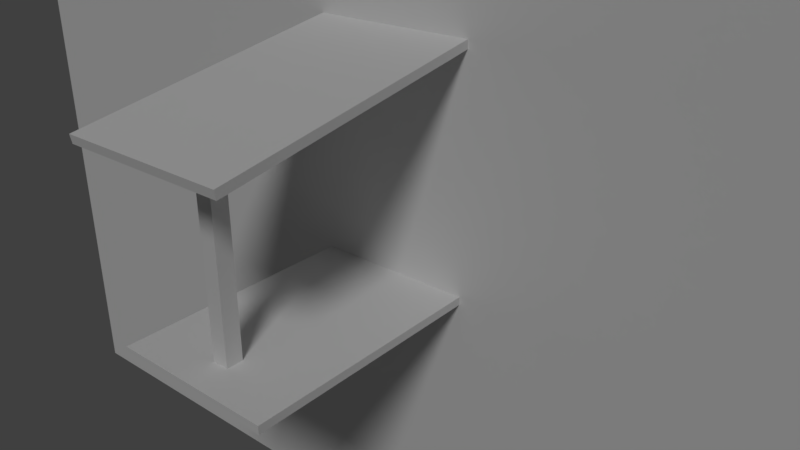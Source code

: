 # Source: covered_walkway.blend  (saved by Blender 2.78.0; exported with 4.5.12 LTS)
import bpy
from mathutils import Matrix  # noqa: F401  (used for matrix-valued properties, if any)

bpy.ops.wm.read_factory_settings(use_empty=True)
scene = bpy.context.scene
scene.name = 'Scene'

# ---- collections
col_collection_1 = bpy.data.collections.new('Collection 1'); scene.collection.children.link(col_collection_1)

# ---- world
world_world = bpy.data.worlds.new('World'); scene.world = world_world
world_world.use_nodes = True; world_world.node_tree.nodes.clear()
_N = world_world.node_tree.nodes; _L = world_world.node_tree.links
n0 = _N.new('ShaderNodeOutputWorld'); n0.name = 'World Output'; n0.location = (300, 300)
n1 = _N.new('ShaderNodeBackground'); n1.name = 'Background'; n1.location = (10, 300)
n1.inputs[0].default_value = (0.05088, 0.05088, 0.05088, 1.0)
_L.new(n1.outputs[0], n0.inputs[0])
n0.is_active_output = True
world_world.color = (0.05088, 0.05088, 0.05088)
world_world.use_sun_shadow = False
world_world.sun_shadow_jitter_overblur = 0.0
world_world.cycles.sampling_method = 'MANUAL'

# ---- cameras
cam_camera = bpy.data.cameras.new('Camera')
cam_camera.clip_end = 100.0
cam_camera.lens = 35.0
cam_camera.sensor_width = 32.0
cam_camera.sensor_height = 18.0
cam_camera.ortho_scale = 7.314
cam_camera.dof.focus_distance = 0.0

# ---- lights
light_sun = bpy.data.lights.new('Sun', 'SUN')
light_sun.transmission_factor = 0.0
light_sun.angle = 0.1993
light_sun.energy = 1.0
light_sun.shadow_buffer_clip_start = 0.5
light_sun.shadow_soft_size = 0.1
light_sun.shadow_cascade_max_distance = 1000.0

# ---- meshes
me_cube_012 = bpy.data.meshes.new('Cube.012')
me_cube_012.from_pydata([(-1.0, -1.0, -1.0), (-1.0, -1.0, 1.0), (-1.0, 1.0, -1.0), (-1.0, 1.0, 1.0), (1.0, -1.0, -1.0), (1.0, -1.0, 1.0), (1.0, 1.0, -1.0), (1.0, 1.0, 1.0)], [], [(0, 1, 3, 2), (2, 3, 7, 6), (6, 7, 5, 4), (4, 5, 1, 0), (2, 6, 4, 0), (7, 3, 1, 5)])
me_cube_012.use_remesh_preserve_volume = False
me_cube_012.use_remesh_preserve_attributes = False
me_cube_012.use_mirror_vertex_groups = False
me_cube_012.update()
me_cube_005 = bpy.data.meshes.new('Cube.005')
me_cube_005.from_pydata([(-1.5, -1.0, -0.05), (-1.5, -1.0, 0.05), (-1.5, 1.0, -0.05), (-1.5, 1.0, 0.05), (1.5, -1.0, -0.05), (1.5, -1.0, 0.05), (1.5, 1.0, -0.05), (1.5, 1.0, 0.05)], [], [(0, 1, 3, 2), (2, 3, 7, 6), (6, 7, 5, 4), (4, 5, 1, 0), (2, 6, 4, 0), (7, 3, 1, 5)])
me_cube_005.use_remesh_preserve_volume = False
me_cube_005.use_remesh_preserve_attributes = False
me_cube_005.use_mirror_vertex_groups = False
me_cube_005.update()
me_cube_002 = bpy.data.meshes.new('Cube.002')
me_cube_002.from_pydata([(-1.0, -1.0, -0.05), (-1.0, -1.0, 0.05), (-1.0, 1.0, -0.05), (-1.0, 1.0, 0.05), (1.0, -1.0, -0.05), (1.0, -1.0, 0.05), (1.0, 1.0, -0.05), (1.0, 1.0, 0.05)], [], [(0, 1, 3, 2), (2, 3, 7, 6), (6, 7, 5, 4), (4, 5, 1, 0), (2, 6, 4, 0), (7, 3, 1, 5)])
me_cube_002.use_remesh_preserve_volume = False
me_cube_002.use_remesh_preserve_attributes = False
me_cube_002.use_mirror_vertex_groups = False
me_cube_002.update()
me_cube = bpy.data.meshes.new('Cube')
me_cube.from_pydata([(-0.1, -0.1, -1.25), (-0.1, -0.1, 1.25), (-0.1, 0.1, -1.25), (-0.1, 0.1, 1.25), (0.1, -0.1, -1.25), (0.1, -0.1, 1.25), (0.1, 0.1, -1.25), (0.1, 0.1, 1.25)], [], [(0, 1, 3, 2), (2, 3, 7, 6), (6, 7, 5, 4), (4, 5, 1, 0), (2, 6, 4, 0), (7, 3, 1, 5)])
me_cube.use_remesh_preserve_volume = False
me_cube.use_remesh_preserve_attributes = False
me_cube.use_mirror_vertex_groups = False
me_cube.update()

# ---- objects
ob_cube_009 = bpy.data.objects.new('Cube.009', me_cube_012)
ob_cube_002 = bpy.data.objects.new('Cube.002', me_cube_005)
ob_cube_001 = bpy.data.objects.new('Cube.001', me_cube_002)
ob_cube = bpy.data.objects.new('Cube', me_cube)
ob_sun = bpy.data.objects.new('Sun', light_sun)
ob_camera = bpy.data.objects.new('Camera', cam_camera)

# ---- transforms, parenting, visibility, modifiers, constraints
ob_cube_009.location = (-1.0, 0.0, 0.0)
ob_cube_009.scale = (1.0, 6.672, 3.886)
ob_cube_009.lineart.crease_threshold = 0.0
ob_cube_002.location = (1.5, 0.0, 0.05)
ob_cube_002.lineart.crease_threshold = 0.0
ob_cube_001.location = (1.5, 0.0, 2.7)
ob_cube_001.rotation_euler = (0.0, 0.1745, 0.0)
ob_cube_001.scale = (1.75, 1.0, 1.0)
ob_cube_001.lineart.crease_threshold = 0.0
ob_cube.location = (2.5, 0.0, 1.25)
ob_cube.lineart.crease_threshold = 0.0
ob_sun.location = (20.0, 12.0, 24.0)
ob_sun.rotation_euler = (0.7854, 0.0, 2.094)
ob_sun.display_bounds_type = 'SPHERE'
ob_sun.lineart.crease_threshold = 0.0
ob_camera.location = (7.0, 6.0, 5.0)
ob_camera.rotation_euler = (1.134, 0.0, 2.269)
ob_camera.lock_rotations_4d = False
ob_camera.empty_display_type = 'ARROWS'
ob_camera.color = (0.0, 0.0, 0.0, 0.0)
ob_camera.display_type = 'WIRE'
ob_camera.lineart.crease_threshold = 0.0

# ---- collection membership
col_collection_1.objects.link(ob_cube_009)
col_collection_1.objects.link(ob_cube_002)
col_collection_1.objects.link(ob_cube_001)
col_collection_1.objects.link(ob_cube)
col_collection_1.objects.link(ob_sun)
col_collection_1.objects.link(ob_camera)

# ---- scene / render settings (as saved in the file)
scene.camera = ob_camera
scene.frame_start = 1; scene.frame_end = 250; scene.frame_set(1)
scene.render.engine = 'CYCLES'
scene.render.image_settings.file_format = 'FFMPEG'
scene.render.resolution_x = 1280
scene.render.resolution_y = 720
scene.render.fps = 30
scene.render.dither_intensity = 0.0
scene.cycles.use_denoising = False
scene.cycles.samples = 128
scene.cycles.sampling_pattern = 'TABULATED_SOBOL'
scene.cycles.light_sampling_threshold = 0.0
scene.cycles.use_adaptive_sampling = False
scene.cycles.use_light_tree = False
scene.cycles.blur_glossy = 0.0
scene.cycles.sample_clamp_indirect = 0.0
scene.view_settings.view_transform = 'Standard'
bpy.context.view_layer.update()
